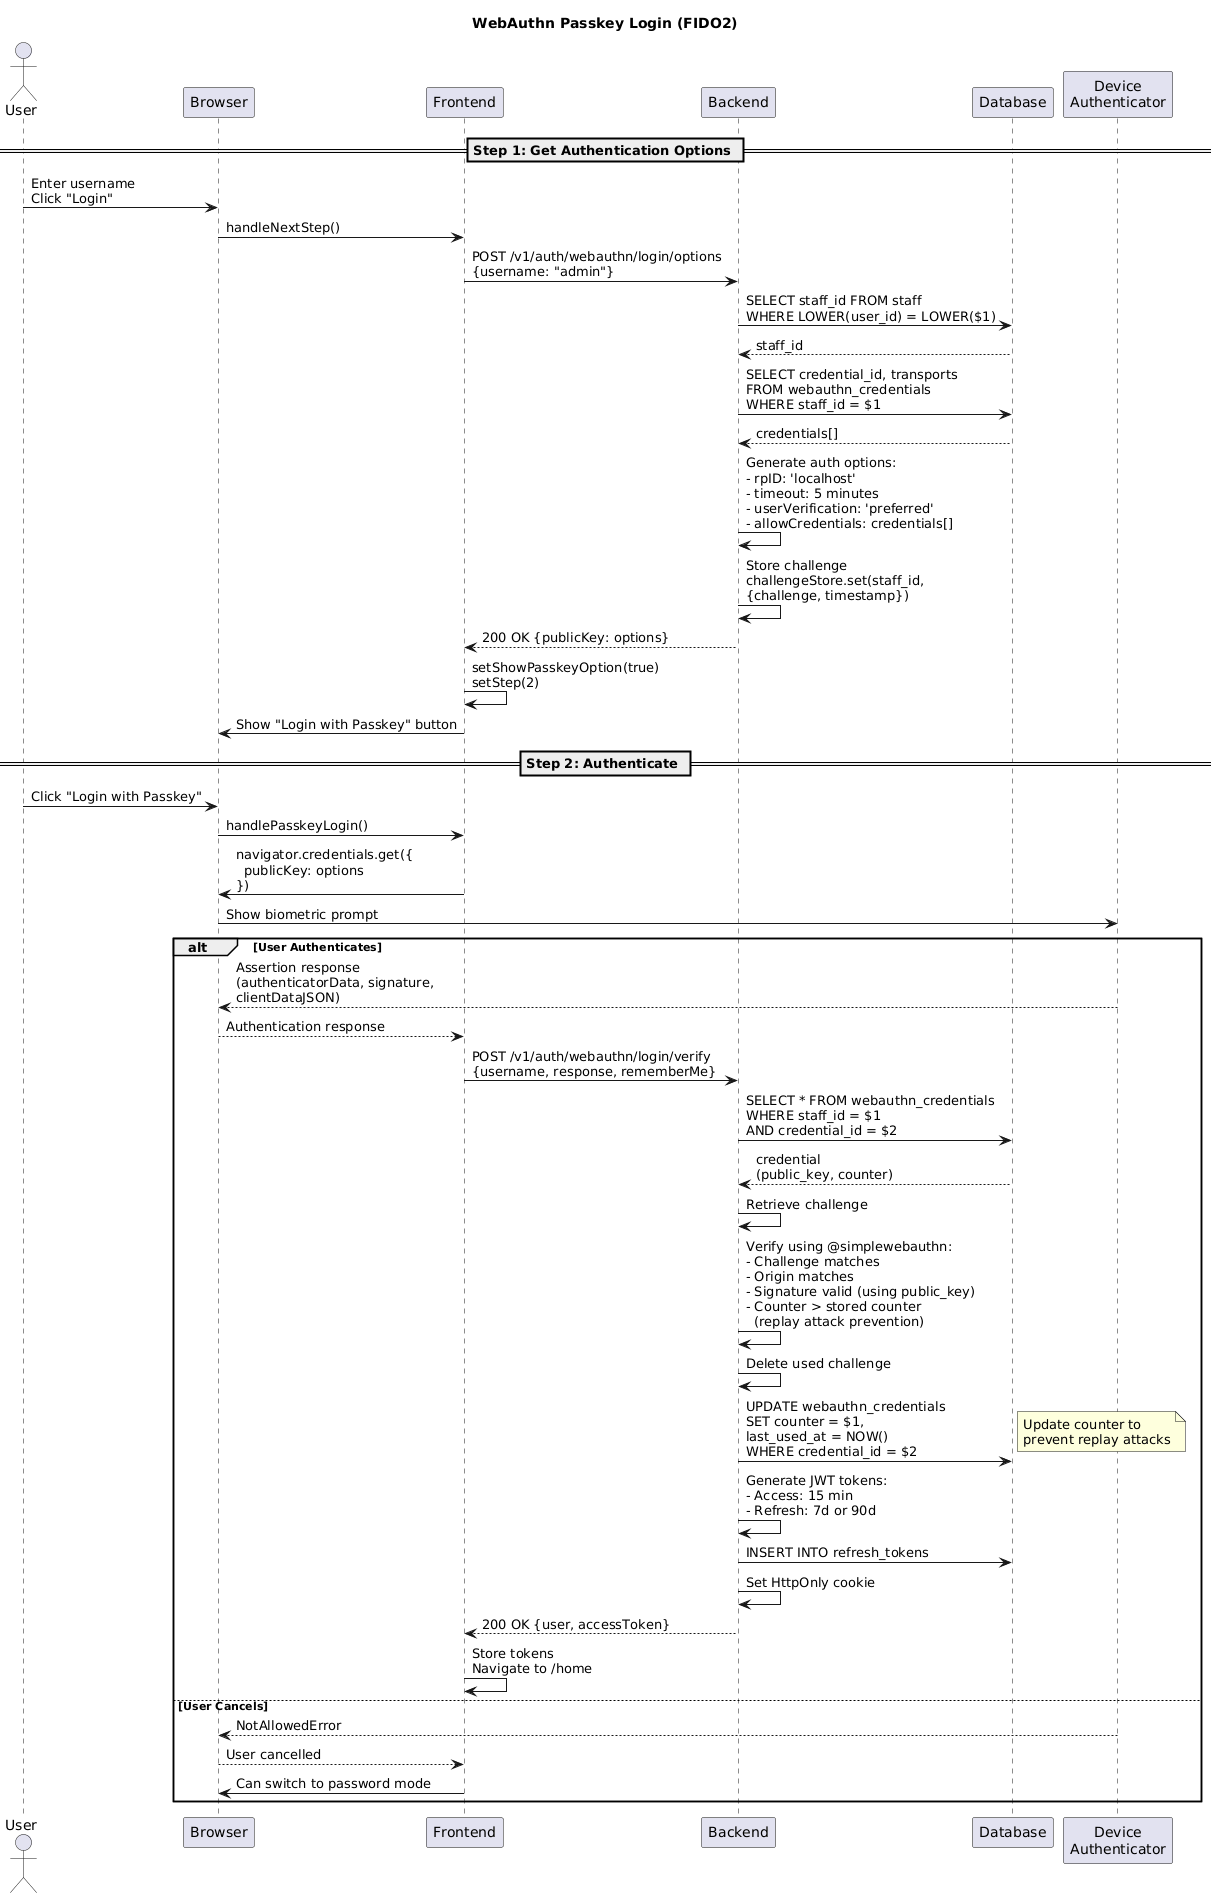

The diagram above was rendered by PlantUML. Its source (embedded in the PNG):
@startuml
title WebAuthn Passkey Login (FIDO2)

actor User
participant Browser
participant Frontend
participant Backend
participant Database
participant "Device\nAuthenticator" as Device

== Step 1: Get Authentication Options ==
User -> Browser: Enter username\nClick "Login"
Browser -> Frontend: handleNextStep()
Frontend -> Backend: POST /v1/auth/webauthn/login/options\n{username: "admin"}

Backend -> Database: SELECT staff_id FROM staff\nWHERE LOWER(user_id) = LOWER($1)
Database --> Backend: staff_id

Backend -> Database: SELECT credential_id, transports\nFROM webauthn_credentials\nWHERE staff_id = $1
Database --> Backend: credentials[]

Backend -> Backend: Generate auth options:\n- rpID: 'localhost'\n- timeout: 5 minutes\n- userVerification: 'preferred'\n- allowCredentials: credentials[]

Backend -> Backend: Store challenge\nchallengeStore.set(staff_id,\n{challenge, timestamp})

Backend --> Frontend: 200 OK {publicKey: options}
Frontend -> Frontend: setShowPasskeyOption(true)\nsetStep(2)
Frontend -> Browser: Show "Login with Passkey" button

== Step 2: Authenticate ==
User -> Browser: Click "Login with Passkey"
Browser -> Frontend: handlePasskeyLogin()
Frontend -> Browser: navigator.credentials.get({\n  publicKey: options\n})
Browser -> Device: Show biometric prompt

alt User Authenticates
    Device --> Browser: Assertion response\n(authenticatorData, signature,\nclientDataJSON)
    Browser --> Frontend: Authentication response

    Frontend -> Backend: POST /v1/auth/webauthn/login/verify\n{username, response, rememberMe}

    Backend -> Database: SELECT * FROM webauthn_credentials\nWHERE staff_id = $1\nAND credential_id = $2
    Database --> Backend: credential\n(public_key, counter)

    Backend -> Backend: Retrieve challenge

    Backend -> Backend: Verify using @simplewebauthn:\n- Challenge matches\n- Origin matches\n- Signature valid (using public_key)\n- Counter > stored counter\n  (replay attack prevention)

    Backend -> Backend: Delete used challenge

    Backend -> Database: UPDATE webauthn_credentials\nSET counter = $1,\nlast_used_at = NOW()\nWHERE credential_id = $2
    note right: Update counter to\nprevent replay attacks

    Backend -> Backend: Generate JWT tokens:\n- Access: 15 min\n- Refresh: 7d or 90d

    Backend -> Database: INSERT INTO refresh_tokens

    Backend -> Backend: Set HttpOnly cookie

    Backend --> Frontend: 200 OK {user, accessToken}
    Frontend -> Frontend: Store tokens\nNavigate to /home

else User Cancels
    Device --> Browser: NotAllowedError
    Browser --> Frontend: User cancelled
    Frontend -> Browser: Can switch to password mode
end
@enduml